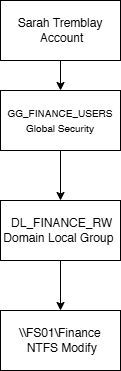

The diagram above was exported from draw.io. Its source (the exported page's mxGraphModel, read from the mxfile embedded in the PNG):
<mxGraphModel dx="784" dy="1994" grid="1" gridSize="10" guides="1" tooltips="1" connect="1" arrows="1" fold="1" page="1" pageScale="1" pageWidth="827" pageHeight="1169" math="0" shadow="0">
  <root>
    <mxCell id="0" />
    <mxCell id="1" parent="0" />
    <mxCell id="IHq2Oq5n3UBJUm2p1Diq-1" parent="1" style="rounded=0;whiteSpace=wrap;html=1;" value="Sarah Tremblay&lt;div&gt;&amp;nbsp;Account        &lt;/div&gt;" vertex="1">
      <mxGeometry height="60" width="120" x="260" y="-60" as="geometry" />
    </mxCell>
    <mxCell id="IHq2Oq5n3UBJUm2p1Diq-2" parent="1" style="rounded=0;whiteSpace=wrap;html=1;" value="&lt;font style=&quot;font-size: 10px;&quot;&gt;GG_FINANCE_USERS&lt;/font&gt;&lt;div&gt;&lt;font style=&quot;font-size: 10px;&quot;&gt;Global Security&lt;/font&gt;&lt;/div&gt;" vertex="1">
      <mxGeometry height="60" width="120" x="260" y="30" as="geometry" />
    </mxCell>
    <mxCell id="IHq2Oq5n3UBJUm2p1Diq-14" parent="1" style="rounded=0;whiteSpace=wrap;html=1;" value="&amp;nbsp;DL_FINANCE_RW Domain Local Group&amp;nbsp;" vertex="1">
      <mxGeometry height="60" width="120" x="260" y="140" as="geometry" />
    </mxCell>
    <mxCell id="FjwCna-GGOaU6Bx3oQyF-3" parent="1" style="rounded=0;whiteSpace=wrap;html=1;" value="\\FS01\Finance&lt;div&gt;&amp;nbsp;NTFS Modify&lt;/div&gt;" vertex="1">
      <mxGeometry height="60" width="120" x="260" y="250" as="geometry" />
    </mxCell>
    <mxCell id="FjwCna-GGOaU6Bx3oQyF-4" edge="1" parent="1" style="endArrow=classic;html=1;rounded=0;" target="IHq2Oq5n3UBJUm2p1Diq-2" value="">
      <mxGeometry height="50" relative="1" width="50" as="geometry">
        <mxPoint x="320" as="sourcePoint" />
        <mxPoint x="370" y="-50" as="targetPoint" />
      </mxGeometry>
    </mxCell>
    <mxCell id="FjwCna-GGOaU6Bx3oQyF-5" edge="1" parent="1" style="endArrow=classic;html=1;rounded=0;" target="IHq2Oq5n3UBJUm2p1Diq-14" value="">
      <mxGeometry height="50" relative="1" width="50" as="geometry">
        <mxPoint x="320" y="90" as="sourcePoint" />
        <mxPoint x="370" y="40" as="targetPoint" />
      </mxGeometry>
    </mxCell>
    <mxCell id="FjwCna-GGOaU6Bx3oQyF-6" edge="1" parent="1" style="endArrow=classic;html=1;rounded=0;entryX=0.5;entryY=0;entryDx=0;entryDy=0;" target="FjwCna-GGOaU6Bx3oQyF-3" value="">
      <mxGeometry height="50" relative="1" width="50" as="geometry">
        <mxPoint x="320" y="200" as="sourcePoint" />
        <mxPoint x="370" y="150" as="targetPoint" />
      </mxGeometry>
    </mxCell>
  </root>
</mxGraphModel>